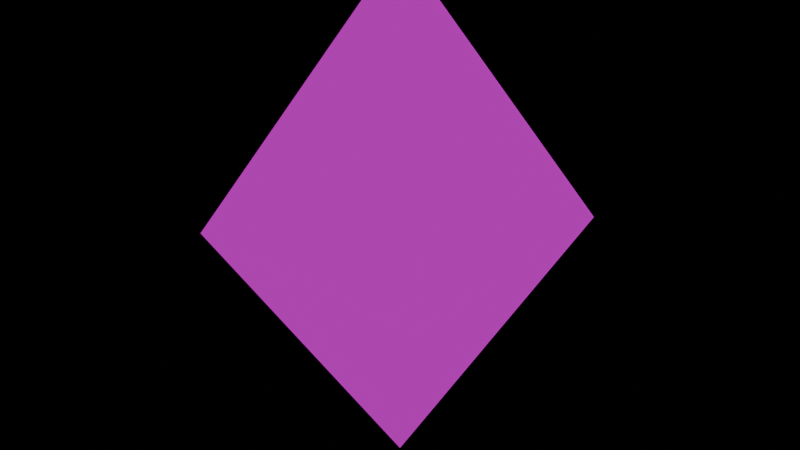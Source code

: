 # Source: double_plumbob.blend  (saved by Blender 5.2.45; exported with 4.5.12 LTS)
import bpy
from mathutils import Matrix  # noqa: F401  (used for matrix-valued properties, if any)

bpy.ops.wm.read_factory_settings(use_empty=True)
scene = bpy.context.scene
scene.name = 'Scene'

# ---- images (referenced by path relative to the original .blend; pixels are not part of the script)
import os
ASSET_DIR = os.environ.get("B2B_ASSET_DIR", "")  # directory of the original .blend (textures are referenced by path, not embedded)
HERE = os.path.dirname(os.path.abspath(__file__))  # packed textures are extracted next to this script under _unpacked/

def load_image(name, relpath, width, height, colorspace="sRGB"):
    """Load a texture the original file referenced (path relative to the .blend, or extracted next to this script)."""
    p = next((c for c in (os.path.join(HERE, relpath), os.path.join(ASSET_DIR, relpath)) if relpath and os.path.exists(c)), "")
    if p:
        img = bpy.data.images.load(p, check_existing=True)
        img.name = name
    else:  # same state as the original file: an image datablock whose file is absent (Cycles renders it pink)
        img = bpy.data.images.new(name, width, height)
        img.source = "FILE"
        img.filepath = "//" + (relpath or name)
    img.colorspace_settings.name = colorspace
    return img
img_plumbob_green_dds = load_image('plumbob_green.dds', 'textures/plumbob_green.dds', 1024, 1024, 'sRGB')

# ---- materials (node trees are filled in below, after node groups)
mat_plumbob = bpy.data.materials.new('plumbob')

# ---- material node trees
mat_plumbob.use_nodes = True; mat_plumbob.node_tree.nodes.clear()
_N = mat_plumbob.node_tree.nodes; _L = mat_plumbob.node_tree.links
n0 = _N.new('ShaderNodeBsdfPrincipled'); n0.name = 'Principled BSDF'; n0.location = (-600, -300)
n0.inputs[10].default_value = 0.005
n0.inputs[13].default_value = 0.0
n1 = _N.new('ShaderNodeOutputMaterial'); n1.name = 'Material Output'; n1.location = (0, 0)
n2 = _N.new('ShaderNodeUVMap'); n2.name = 'UVMap 0'; n2.location = (-4500, 0)
n2.label = 'UVMap 0'
n2.width = 160
n2.uv_map = 'UVMap 0'
n3 = _N.new('ShaderNodeTexImage'); n3.name = 'DiffuseSampler'; n3.location = (-1300, 100)
n3.label = 'DiffuseSampler'
n3.image = img_plumbob_green_dds
n4 = _N.new('NodeUndefined'); n4.name = 'matMaterialColorScale'; n4.location = (1070, -200)
n4.label = 'matMaterialColorScale'
n5 = _N.new('NodeUndefined'); n5.name = 'HardAlphaBlend'; n5.location = (1235, -200)
n5.label = 'HardAlphaBlend'
n6 = _N.new('NodeUndefined'); n6.name = 'useTessellation'; n6.location = (1400, -200)
n6.label = 'useTessellation'
n7 = _N.new('NodeUndefined'); n7.name = 'emissiveMultiplier'; n7.location = (-900, -300)
n7.label = 'emissiveMultiplier'
n8 = _N.new('NodeUndefined'); n8.name = 'globalAnimUV1'; n8.location = (1565, -200)
n8.label = 'globalAnimUV1'
n9 = _N.new('NodeUndefined'); n9.name = 'globalAnimUV0'; n9.location = (1070, -350)
n9.label = 'globalAnimUV0'
n10 = _N.new('ShaderNodeMixShader'); n10.name = 'Mix Shader'; n10.location = (-300, 0)
n11 = _N.new('ShaderNodeEmission'); n11.name = 'Emission'; n11.location = (-600, 0)
n12 = _N.new('ShaderNodeMath'); n12.name = 'Math'; n12.location = (-3000, -900)
n12.operation = 'SUBTRACT'
n12.inputs[1].default_value = 1.0
n13 = _N.new('ShaderNodeMath'); n13.name = 'Math.001'; n13.location = (-2700, -900)
n13.operation = 'MULTIPLY'
n13.inputs[1].default_value = -1.0
n14 = _N.new('ShaderNodeSeparateXYZ'); n14.name = 'Separate XYZ'; n14.location = (-3300, -900)
n15 = _N.new('ShaderNodeCombineXYZ'); n15.name = 'Combine XYZ'; n15.location = (-2400, -600)
n15.inputs[2].default_value = 1.0
n16 = _N.new('ShaderNodeVectorMath'); n16.name = 'Vector Math'; n16.location = (-1500, -300)
n16.operation = 'DOT_PRODUCT'
n17 = _N.new('ShaderNodeVectorMath'); n17.name = 'Vector Math.001'; n17.location = (-2100, -600)
n17.operation = 'DOT_PRODUCT'
n18 = _N.new('ShaderNodeMath'); n18.name = 'Math.002'; n18.location = (-1800, -600)
n18.operation = 'SUBTRACT'
n18.inputs[1].default_value = 1.0
n19 = _N.new('ShaderNodeMath'); n19.name = 'Math.003'; n19.location = (-1500, -600)
n19.operation = 'MULTIPLY'
n19.inputs[1].default_value = -1.0
n20 = _N.new('ShaderNodeCombineXYZ'); n20.name = 'Combine XYZ.001'; n20.location = (-1200, -300)
_L.new(n3.outputs[0], n0.inputs[0])
_L.new(n3.outputs[1], n0.inputs[4])
_L.new(n3.outputs[0], n11.inputs[0])
_L.new(n11.outputs[0], n10.inputs[1])
_L.new(n0.outputs[0], n10.inputs[2])
_L.new(n10.outputs[0], n1.inputs[0])
_L.new(n7.outputs[0], n11.inputs[1])
_L.new(n2.outputs[0], n14.inputs[0])
_L.new(n14.outputs[1], n12.inputs[0])
_L.new(n12.outputs[0], n13.inputs[0])
_L.new(n14.outputs[0], n15.inputs[0])
_L.new(n13.outputs[0], n15.inputs[1])
_L.new(n15.outputs[0], n16.inputs[0])
_L.new(n15.outputs[0], n17.inputs[0])
_L.new(n17.outputs[1], n18.inputs[0])
_L.new(n18.outputs[0], n19.inputs[0])
_L.new(n16.outputs[1], n20.inputs[0])
_L.new(n19.outputs[0], n20.inputs[1])
_L.new(n20.outputs[0], n3.inputs[0])
n1.is_active_output = True

# ---- meshes
me_farp_plumblob_model_high = bpy.data.meshes.new('farp_plumblob.model_high')
me_farp_plumblob_model_high.from_pydata([(0.0, 0.0, 0.2787), (-0.06967, -0.06967, 0.1393), (0.06967, -0.06967, 0.1393), (0.0, 0.0, 0.2787), (-0.06967, 0.06967, 0.1393), (-0.06967, -0.06967, 0.1393), (0.0, 0.0, 0.2787), (0.06967, 0.06967, 0.1393), (-0.06967, 0.06967, 0.1393), (0.0, 0.0, 0.2787), (0.06967, -0.06967, 0.1393), (0.06967, 0.06967, 0.1393), (0.0, 0.0, 0.0), (0.06967, -0.06967, 0.1393), (-0.06967, -0.06967, 0.1393), (0.0, 0.0, 0.0), (-0.06967, -0.06967, 0.1393), (-0.06967, 0.06967, 0.1393), (0.0, 0.0, 0.0), (-0.06967, 0.06967, 0.1393), (0.06967, 0.06967, 0.1393), (0.0, 0.0, 0.0), (0.06967, 0.06967, 0.1393), (0.06967, -0.06967, 0.1393)], [], [(0, 1, 2), (3, 4, 5), (6, 7, 8), (9, 10, 11), (12, 13, 14), (15, 16, 17), (18, 19, 20), (21, 22, 23)])
me_farp_plumblob_model_high.polygons.foreach_set('use_smooth', [True] * 8)
_uv = me_farp_plumblob_model_high.uv_layers.new(name='UVMap 0')
_uv.uv.foreach_set('vector', [0.5, 0.0, 0.0, 0.5, 1.0, 0.5, 0.5, 0.0, 0.5, 1.0, 0.0, 0.5, 0.5, 0.0, 1.0, 0.5, 0.5, 1.0, 0.5, 0.0, 1.0, 0.5, 1.0, 0.5, 0.5, 1.0, 1.0, 0.5, 0.0, 0.5, 0.5, 1.0, 0.0, 0.5, 0.5, 1.0, 0.5, 1.0, 0.5, 1.0, 1.0, 0.5, 0.5, 1.0, 1.0, 0.5, 1.0, 0.5])
_ca = me_farp_plumblob_model_high.color_attributes.new('Color 1', 'BYTE_COLOR', 'CORNER')
_ca.data.foreach_set('color', [1.0, 0.0, 0.0, 1.0, 1.0, 0.0, 0.0, 1.0, 1.0, 0.0, 0.0, 1.0, 1.0, 0.0, 0.0, 1.0, 1.0, 0.0, 0.0, 1.0, 1.0, 0.0, 0.0, 1.0, 1.0, 0.0, 0.0, 1.0, 1.0, 0.0, 0.0, 1.0, 1.0, 0.0, 0.0, 1.0, 1.0, 0.0, 0.0, 1.0, 1.0, 0.0, 0.0, 1.0, 1.0, 0.0, 0.0, 1.0, 1.0, 0.0, 0.0, 1.0, 1.0, 0.0, 0.0, 1.0, 1.0, 0.0, 0.0, 1.0, 1.0, 0.0, 0.0, 1.0, 1.0, 0.0, 0.0, 1.0, 1.0, 0.0, 0.0, 1.0, 1.0, 0.0, 0.0, 1.0, 1.0, 0.0, 0.0, 1.0, 1.0, 0.0, 0.0, 1.0, 1.0, 0.0, 0.0, 1.0, 1.0, 0.0, 0.0, 1.0, 1.0, 0.0, 0.0, 1.0])
me_farp_plumblob_model_high.materials.append(mat_plumbob)
me_farp_plumblob_model_high.update()
me_farp_plumblob_model_high.normals_split_custom_set([tuple(v) for v in zip(*[iter([0.0, -0.8944, 0.4472, 0.0, -0.8944, 0.4472, 0.0, -0.8944, 0.4472, -0.8944, 0.0, 0.4472, -0.8944, 0.0, 0.4472, -0.8944, 0.0, 0.4472, 0.0, 0.8944, 0.4472, 0.0, 0.8944, 0.4472, 0.0, 0.8944, 0.4472, 0.8944, 0.0, 0.4472, 0.8944, 0.0, 0.4472, 0.8944, 0.0, 0.4472, 0.0, -0.8944, -0.4472, 0.0, -0.8944, -0.4472, 0.0, -0.8944, -0.4472, -0.8944, 0.0, -0.4472, -0.8944, 0.0, -0.4472, -0.8944, 0.0, -0.4472, 0.0, 0.8944, -0.4472, 0.0, 0.8944, -0.4472, 0.0, 0.8944, -0.4472, 0.8944, 0.0, -0.4472, 0.8944, 0.0, -0.4472, 0.8944, 0.0, -0.4472])] * 3)])

# ---- objects
ob_double_plumbob = bpy.data.objects.new('double_plumbob', None)
ob_double_plumbob_model = bpy.data.objects.new('double_plumbob.model', me_farp_plumblob_model_high)

# ---- transforms, parenting, visibility, modifiers, constraints
ob_double_plumbob.location = (0.0, 0.0, 0.0)
ob_double_plumbob.empty_display_size = 0.0001
ob_double_plumbob_model.parent = ob_double_plumbob
ob_double_plumbob_model.location = (0.0, 0.0, 0.0)

# ---- collection membership
scene.collection.objects.link(ob_double_plumbob)
scene.collection.objects.link(ob_double_plumbob_model)

# ---- scene / render settings (as saved in the file)
scene.frame_start = 1; scene.frame_end = 250; scene.frame_set(1)
scene.render.engine = 'BLENDER_EEVEE_NEXT'
scene.render.bake_bias = 0.0
scene.render.bake_samples = 0
scene.render.compositor_device = 'GPU'
scene.eevee.use_volume_custom_range = False
scene.eevee.fast_gi_thickness_near = 0.1
scene.eevee.fast_gi_thickness_far = 0.0
scene.eevee.ray_tracing_options.screen_trace_thickness = 0.1
bpy.context.view_layer.update()

# ---- added for rendering (the .blend has no active camera): camera
cam_auto = bpy.data.cameras.new('AutoCamera')
cam_auto.lens = 50.0
cam_auto.sensor_width = 36.0
cam_auto.clip_end = 1000.0
ob_auto_camera = bpy.data.objects.new('AutoCamera', cam_auto)
scene.collection.objects.link(ob_auto_camera)
ob_auto_camera.location = (0.315785, -0.378942, 0.391965)
ob_auto_camera.rotation_euler = (1.09748, -7.21219e-08, 0.694738)
scene.camera = ob_auto_camera
bpy.context.view_layer.update()
